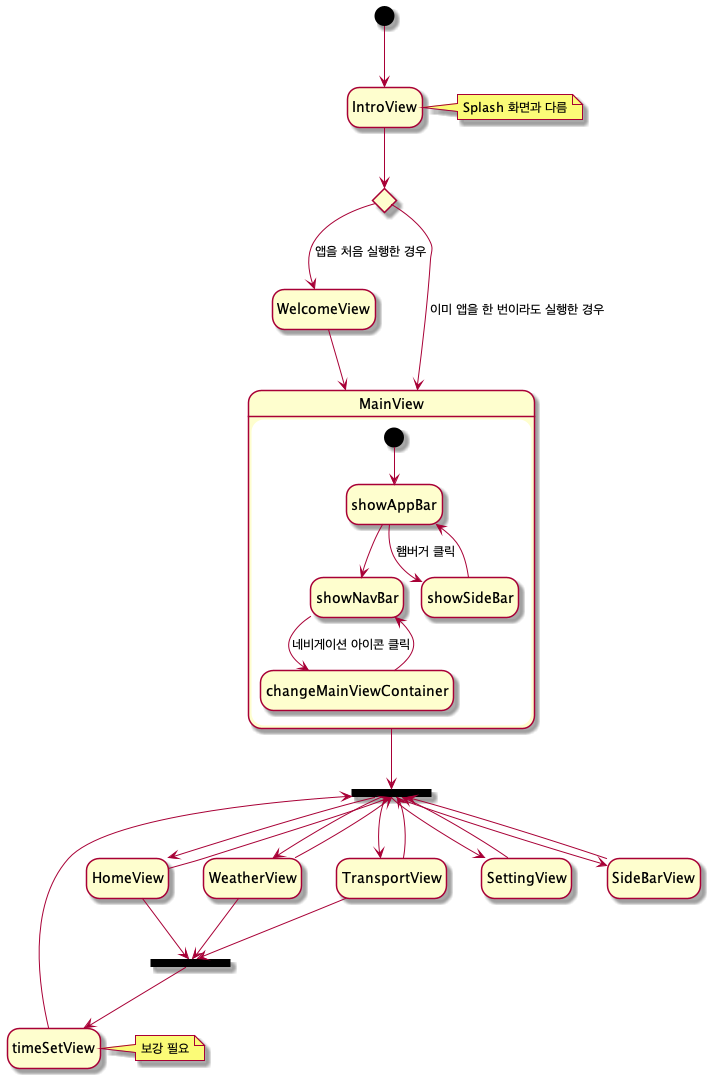

The diagram above was rendered by PlantUML. Its source (embedded in the PNG):
@startuml AppWidgetStateDiagram

hide empty description

[*] --> IntroView
state c1 <<choice>>
state f1 <<fork>>
state j1 <<join>>

IntroView --> c1
note right of IntroView : Splash 화면과 다름

c1 --> WelcomeView : 앱을 처음 실행한 경우
c1 --> MainView : 이미 앱을 한 번이라도 실행한 경우
WelcomeView --> MainView

MainView --> f1
f1 --> HomeView
f1 --> WeatherView
f1 --> TransportView
f1 --> SettingView
f1 --> SideBarView

HomeView --> f1
WeatherView --> f1
TransportView --> f1
SettingView --> f1
SideBarView --> f1

state MainView {
    [*] --> showAppBar
    showAppBar --> showNavBar
    showNavBar --> changeMainViewContainer : 네비게이션 아이콘 클릭
    changeMainViewContainer --> showNavBar
    showAppBar --> showSideBar : 햄버거 클릭
    showSideBar --> showAppBar
}


HomeView --> j1
WeatherView --> j1
TransportView --> j1


j1 --> timeSetView
note right of timeSetView : 보강 필요

timeSetView --> f1


@enduml